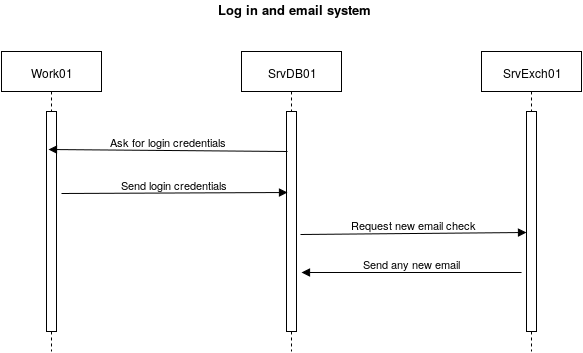

The diagram above was exported from draw.io. Its source (the exported page's mxGraphModel, read from the mxfile embedded in the PNG):
<mxGraphModel dx="1110" dy="595" grid="1" gridSize="10" guides="1" tooltips="1" connect="1" arrows="1" fold="1" page="1" pageScale="1" pageWidth="826" pageHeight="1169" background="#ffffff" math="0" shadow="0">
  <root>
    <mxCell id="0" />
    <mxCell id="1" parent="0" />
    <mxCell id="2" value="Work01&lt;br&gt;" style="shape=umlLifeline;perimeter=lifelinePerimeter;whiteSpace=wrap;html=1;container=1;collapsible=0;recursiveResize=0;outlineConnect=0;" parent="1" vertex="1">
      <mxGeometry x="90" y="100" width="100" height="300" as="geometry" />
    </mxCell>
    <mxCell id="3" value="" style="html=1;points=[];perimeter=orthogonalPerimeter;" parent="2" vertex="1">
      <mxGeometry x="45" y="60" width="10" height="220" as="geometry" />
    </mxCell>
    <mxCell id="5" value="SrvDB01" style="shape=umlLifeline;perimeter=lifelinePerimeter;whiteSpace=wrap;html=1;container=1;collapsible=0;recursiveResize=0;outlineConnect=0;" parent="1" vertex="1">
      <mxGeometry x="330" y="100" width="100" height="300" as="geometry" />
    </mxCell>
    <mxCell id="6" value="" style="html=1;points=[];perimeter=orthogonalPerimeter;" parent="5" vertex="1">
      <mxGeometry x="45" y="60" width="10" height="220" as="geometry" />
    </mxCell>
    <mxCell id="7" value="SrvExch01&lt;br&gt;" style="shape=umlLifeline;perimeter=lifelinePerimeter;whiteSpace=wrap;html=1;container=1;collapsible=0;recursiveResize=0;outlineConnect=0;" parent="1" vertex="1">
      <mxGeometry x="570" y="100" width="100" height="300" as="geometry" />
    </mxCell>
    <mxCell id="8" value="" style="html=1;points=[];perimeter=orthogonalPerimeter;" parent="7" vertex="1">
      <mxGeometry x="45" y="60" width="10" height="220" as="geometry" />
    </mxCell>
    <mxCell id="12" value="&lt;b&gt;&lt;font style=&quot;font-size: 13px&quot;&gt;&amp;nbsp;Log in and email system&lt;br&gt;&lt;br&gt;&lt;/font&gt;&lt;/b&gt;" style="text;html=1;strokeColor=none;fillColor=none;align=center;verticalAlign=middle;whiteSpace=wrap;" parent="1" vertex="1">
      <mxGeometry x="280" y="50" width="200" height="30" as="geometry" />
    </mxCell>
    <mxCell id="15" value="Send any new email&lt;br&gt;" style="html=1;verticalAlign=bottom;endArrow=block;entryX=1.5;entryY=0.732;entryPerimeter=0;" parent="1" target="6" edge="1">
      <mxGeometry width="80" relative="1" as="geometry">
        <mxPoint x="610" y="321" as="sourcePoint" />
        <mxPoint x="390" y="360" as="targetPoint" />
        <mxPoint as="offset" />
      </mxGeometry>
    </mxCell>
    <mxCell id="14" value="Send login credentials&lt;br&gt;" style="html=1;verticalAlign=bottom;endArrow=block;entryX=0.1;entryY=0.368;entryPerimeter=0;exitX=1.5;exitY=0.373;exitPerimeter=0;" parent="1" source="3" target="6" edge="1">
      <mxGeometry width="80" relative="1" as="geometry">
        <mxPoint x="140" y="180" as="sourcePoint" />
        <mxPoint x="220" y="180" as="targetPoint" />
      </mxGeometry>
    </mxCell>
    <mxCell id="16" value="Ask for login credentials&lt;br&gt;" style="html=1;verticalAlign=bottom;endArrow=block;exitX=0.1;exitY=0.182;exitPerimeter=0;entryX=0.2;entryY=0.173;entryPerimeter=0;" parent="1" source="6" target="3" edge="1">
      <mxGeometry x="155" y="290" width="80" as="geometry">
        <mxPoint x="380" y="290" as="sourcePoint" />
        <mxPoint x="155" y="290" as="targetPoint" />
      </mxGeometry>
    </mxCell>
    <mxCell id="17" value="Request new email check&lt;br&gt;" style="html=1;verticalAlign=bottom;endArrow=block;entryX=0;entryY=0.55;entryPerimeter=0;exitX=1.4;exitY=0.559;exitPerimeter=0;" parent="1" source="6" target="8" edge="1">
      <mxGeometry x="160" y="251" width="80" as="geometry">
        <mxPoint x="160" y="252" as="sourcePoint" />
        <mxPoint x="386" y="251" as="targetPoint" />
      </mxGeometry>
    </mxCell>
  </root>
</mxGraphModel>